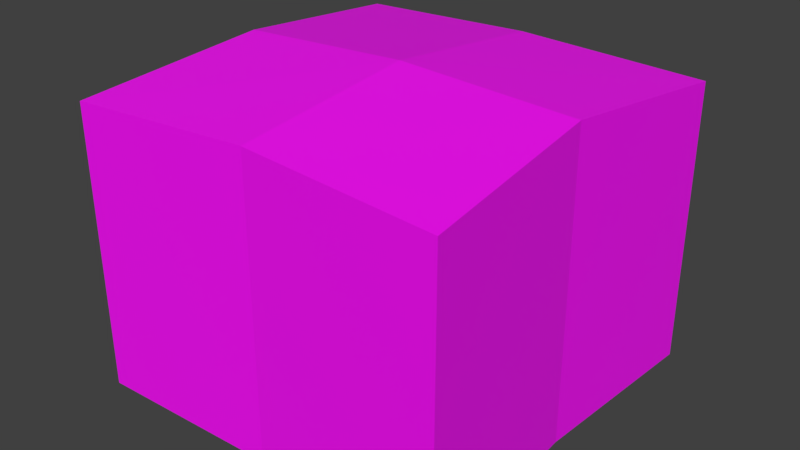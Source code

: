 # Source: cargo_02.blend  (saved by Blender 3.2.14; exported with 4.5.12 LTS)
import bpy
from mathutils import Matrix  # noqa: F401  (used for matrix-valued properties, if any)

bpy.ops.wm.read_factory_settings(use_empty=True)
scene = bpy.context.scene
scene.name = 'Scene'

# ---- collections
col_collection_1 = bpy.data.collections.new('Collection 1'); scene.collection.children.link(col_collection_1)

# ---- images (referenced by path relative to the original .blend; pixels are not part of the script)
import os
ASSET_DIR = os.environ.get("B2B_ASSET_DIR", "")  # directory of the original .blend (textures are referenced by path, not embedded)
HERE = os.path.dirname(os.path.abspath(__file__))  # packed textures are extracted next to this script under _unpacked/

def load_image(name, relpath, width, height, colorspace="sRGB"):
    """Load a texture the original file referenced (path relative to the .blend, or extracted next to this script)."""
    p = next((c for c in (os.path.join(HERE, relpath), os.path.join(ASSET_DIR, relpath)) if relpath and os.path.exists(c)), "")
    if p:
        img = bpy.data.images.load(p, check_existing=True)
        img.name = name
    else:  # same state as the original file: an image datablock whose file is absent (Cycles renders it pink)
        img = bpy.data.images.new(name, width, height)
        img.source = "FILE"
        img.filepath = "//" + (relpath or name)
    img.colorspace_settings.name = colorspace
    return img
img_prop_textures_01_png = load_image('prop_textures_01.png', 'prop_textures_01.png', 1024, 1024, 'sRGB')

# ---- materials (node trees are filled in below, after node groups)
mat_material = bpy.data.materials.new('Material')
mat_material.alpha_threshold = 0.0
mat_material.use_transparent_shadow = False
mat_material.roughness = 0.5
mat_material.line_color = (0.0, 0.0, 0.0, 1.0)

# ---- material node trees
mat_material.use_nodes = True; mat_material.node_tree.nodes.clear()
_N = mat_material.node_tree.nodes; _L = mat_material.node_tree.links
n0 = _N.new('ShaderNodeBsdfPrincipled'); n0.name = 'Principled BSDF'; n0.location = (10, 300)
n0.distribution = 'GGX'
n0.subsurface_method = 'RANDOM_WALK_SKIN'
n0.inputs[3].default_value = 1.45
n0.inputs[27].default_value = (0.0, 0.0, 0.0, 1.0)
n0.inputs[28].default_value = 1.0
n1 = _N.new('ShaderNodeOutputMaterial'); n1.name = 'Material Output'; n1.location = (300, 300)
n2 = _N.new('ShaderNodeTexImage'); n2.name = 'Image Texture'; n2.location = (-280, 280)
n2.image = img_prop_textures_01_png
_L.new(n0.outputs[0], n1.inputs[0])
_L.new(n2.outputs[0], n0.inputs[0])
n1.is_active_output = True

# ---- world
world_world = bpy.data.worlds.new('World'); scene.world = world_world
world_world.color = (0.05088, 0.05088, 0.05088)
world_world.use_sun_shadow = False
world_world.sun_shadow_jitter_overblur = 0.0
world_world.cycles.sampling_method = 'MANUAL'

# ---- meshes
me_cube_002 = bpy.data.meshes.new('Cube.002')
me_cube_002.from_pydata([(-1.359, -0.4375, -1.148), (-1.359, -0.4375, -0.1212), (-1.359, 0.9301, -1.148), (-1.359, 0.9301, -0.1212), (0.008942, -0.4375, -1.148), (0.008942, -0.4375, -0.1212), (0.008942, 0.9301, -1.148), (0.008942, 0.9301, -0.1212), (-0.6749, 0.9084, -1.148), (-0.6749, 0.9084, -0.08924), (-0.6749, -0.4157, -1.148), (-0.6749, -0.4157, -0.08924), (-1.318, 0.2463, -1.148), (-1.318, 0.2463, -0.05419), (-0.03216, 0.2463, -1.148), (-0.03216, 0.2463, -0.05419), (-0.6749, 0.2463, -0.02269)], [], [(12, 3, 2), (8, 7, 6), (14, 5, 4), (10, 1, 0), (16, 11, 5), (16, 13, 1), (5, 10, 4), (3, 8, 2), (3, 13, 16), (7, 9, 16), (7, 14, 6), (1, 12, 0), (15, 7, 16), (15, 16, 5), (9, 3, 16), (11, 16, 1), (12, 13, 3), (8, 9, 7), (14, 15, 5), (10, 11, 1), (5, 11, 10), (3, 9, 8), (7, 15, 14), (1, 13, 12)])
_uv = me_cube_002.uv_layers.new(name='UVMap')
_uv.uv.foreach_set('vector', [0.1094, 0.9946, 0.2149, 0.7836, 0.2149, 0.9946, 0.005484, 0.8892, 0.2172, 0.9967, 0.004802, 0.9954, 0.1109, 0.7821, 0.003861, 0.9961, 0.003861, 0.7821, 0.1091, 0.7831, 0.003007, 0.9952, 0.003007, 0.7831, 0.1101, 0.8891, 0.1101, 0.7828, 0.2164, 0.7828, 0.1101, 0.8891, 0.003807, 0.8891, 0.003807, 0.7828, 0.2151, 0.9952, 0.1091, 0.7831, 0.2151, 0.7831, 0.2185, 0.7844, 0.005484, 0.8892, 0.006165, 0.783, 0.003807, 0.9954, 0.003807, 0.8891, 0.1101, 0.8891, 0.2164, 0.9954, 0.1101, 0.9954, 0.1101, 0.8891, 0.2179, 0.9961, 0.1109, 0.7821, 0.2179, 0.7821, 0.003815, 0.7836, 0.1094, 0.9946, 0.003815, 0.9946, 0.2164, 0.8891, 0.2164, 0.9954, 0.1101, 0.8891, 0.2164, 0.8891, 0.1101, 0.8891, 0.2164, 0.7828, 0.1101, 0.9954, 0.003807, 0.9954, 0.1101, 0.8891, 0.1101, 0.7828, 0.1101, 0.8891, 0.003807, 0.7828, 0.1094, 0.9946, 0.1094, 0.7836, 0.2149, 0.7836, 0.005484, 0.8892, 0.2179, 0.8906, 0.2172, 0.9967, 0.1109, 0.7821, 0.1109, 0.9961, 0.003861, 0.9961, 0.1091, 0.7831, 0.1091, 0.9952, 0.003007, 0.9952, 0.2151, 0.9952, 0.1091, 0.9952, 0.1091, 0.7831, 0.2185, 0.7844, 0.2179, 0.8906, 0.005484, 0.8892, 0.2179, 0.9961, 0.1109, 0.9961, 0.1109, 0.7821, 0.003815, 0.7836, 0.1094, 0.7836, 0.1094, 0.9946])
me_cube_002.materials.append(mat_material)
me_cube_002.use_remesh_preserve_volume = False
me_cube_002.use_remesh_preserve_attributes = False
me_cube_002.use_mirror_vertex_groups = False
me_cube_002.update()

# ---- objects
ob_cube = bpy.data.objects.new('Cube', me_cube_002)

# ---- transforms, parenting, visibility, modifiers, constraints
ob_cube.location = (0.7072, -0.2071, 1.103)
ob_cube.lineart.crease_threshold = 0.0

# ---- collection membership
col_collection_1.objects.link(ob_cube)

# ---- scene / render settings (as saved in the file)
scene.frame_start = 1; scene.frame_end = 250; scene.frame_set(1)
scene.render.engine = 'BLENDER_EEVEE_NEXT'
scene.render.resolution_percentage = 50
scene.render.dither_intensity = 0.0
scene.cycles.use_denoising = False
scene.cycles.samples = 128
scene.cycles.sampling_pattern = 'TABULATED_SOBOL'
scene.cycles.use_adaptive_sampling = False
scene.cycles.use_light_tree = False
scene.cycles.blur_glossy = 0.0
scene.cycles.sample_clamp_indirect = 0.0
scene.view_settings.view_transform = 'Standard'
bpy.context.view_layer.update()

# ---- added for rendering (the .blend has no active camera and no usable light): camera, sun
cam_auto = bpy.data.cameras.new('AutoCamera')
cam_auto.lens = 50.0
cam_auto.sensor_width = 36.0
cam_auto.clip_end = 1000.0
ob_auto_camera = bpy.data.objects.new('AutoCamera', cam_auto)
scene.collection.objects.link(ob_auto_camera)
ob_auto_camera.location = (2.10252, -2.44489, 2.17362)
ob_auto_camera.rotation_euler = (1.09748, -7.21219e-08, 0.694738)
scene.camera = ob_auto_camera
light_auto_sun = bpy.data.lights.new('AutoSun', 'SUN')
light_auto_sun.energy = 3.0
light_auto_sun.angle = 0.0523599
ob_auto_sun = bpy.data.objects.new('AutoSun', light_auto_sun)
scene.collection.objects.link(ob_auto_sun)
ob_auto_sun.rotation_euler = (0.872665, 0.174533, 0.523599)
bpy.context.view_layer.update()

